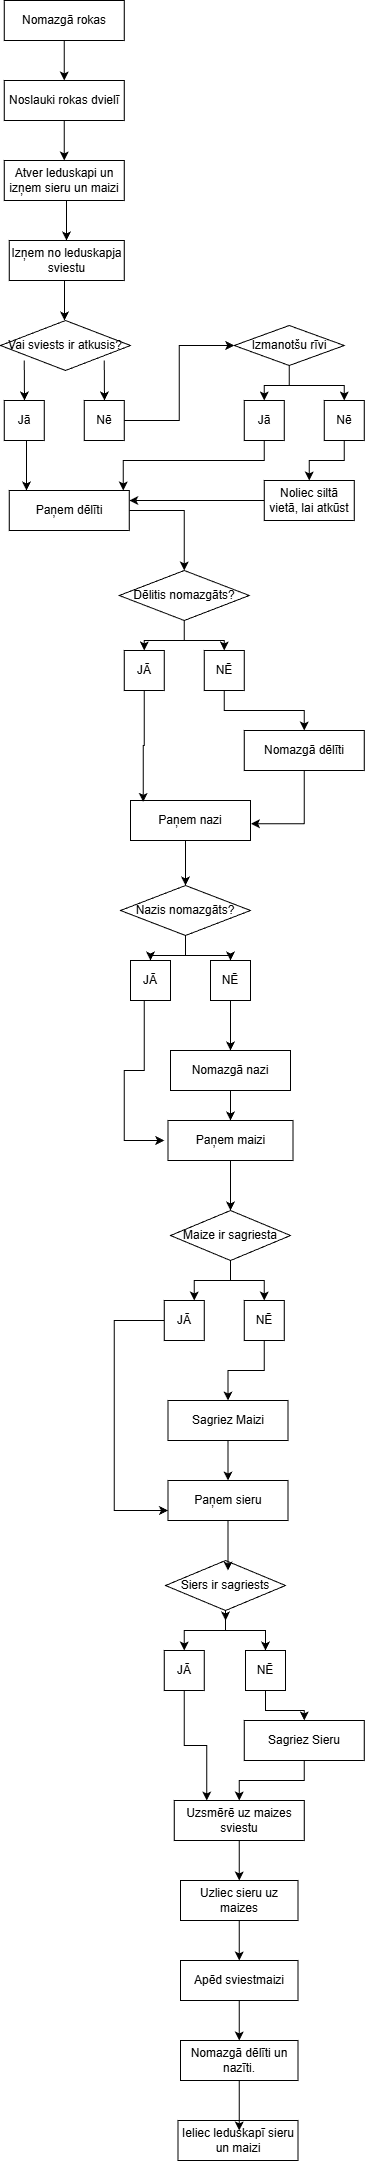

The diagram above was exported from draw.io. Its source (the exported page's mxGraphModel, read from the mxfile embedded in the PNG):
<mxGraphModel dx="2058" dy="1140" grid="1" gridSize="10" guides="1" tooltips="1" connect="1" arrows="1" fold="1" page="1" pageScale="1" pageWidth="1654" pageHeight="2336" math="0" shadow="0">
  <root>
    <mxCell id="0" />
    <mxCell id="1" parent="0" />
    <mxCell id="cHE3NBAxG7uOu0wxZB_4-1" edge="1" parent="1" source="cHE3NBAxG7uOu0wxZB_4-2" style="edgeStyle=orthogonalEdgeStyle;rounded=0;orthogonalLoop=1;jettySize=auto;html=1;entryX=0.5;entryY=0;entryDx=0;entryDy=0;" target="cHE3NBAxG7uOu0wxZB_4-11">
      <mxGeometry relative="1" as="geometry" />
    </mxCell>
    <mxCell id="cHE3NBAxG7uOu0wxZB_4-2" parent="1" style="rounded=0;whiteSpace=wrap;html=1;" value="Nomazgā rokas" vertex="1">
      <mxGeometry height="40" width="120" x="693.75" y="80" as="geometry" />
    </mxCell>
    <mxCell id="cHE3NBAxG7uOu0wxZB_4-3" edge="1" parent="1" source="cHE3NBAxG7uOu0wxZB_4-4" style="edgeStyle=orthogonalEdgeStyle;rounded=0;orthogonalLoop=1;jettySize=auto;html=1;entryX=0.5;entryY=0;entryDx=0;entryDy=0;">
      <mxGeometry relative="1" as="geometry">
        <mxPoint x="873.75" y="650" as="targetPoint" />
      </mxGeometry>
    </mxCell>
    <mxCell id="cHE3NBAxG7uOu0wxZB_4-4" parent="1" style="rounded=0;whiteSpace=wrap;html=1;" value="Paņem dēlīti" vertex="1">
      <mxGeometry height="40" width="120" x="698.75" y="570" as="geometry" />
    </mxCell>
    <mxCell id="cHE3NBAxG7uOu0wxZB_4-5" parent="1" style="rounded=0;whiteSpace=wrap;html=1;" value="Paņem maizi" vertex="1">
      <mxGeometry height="40" width="125" x="857.5" y="1200" as="geometry" />
    </mxCell>
    <mxCell id="cHE3NBAxG7uOu0wxZB_4-6" edge="1" parent="1" source="cHE3NBAxG7uOu0wxZB_4-2" style="edgeStyle=orthogonalEdgeStyle;rounded=0;orthogonalLoop=1;jettySize=auto;html=1;exitX=0.5;exitY=1;exitDx=0;exitDy=0;" target="cHE3NBAxG7uOu0wxZB_4-2">
      <mxGeometry relative="1" as="geometry" />
    </mxCell>
    <mxCell id="cHE3NBAxG7uOu0wxZB_4-7" parent="1" style="rounded=0;whiteSpace=wrap;html=1;" value="JĀ" vertex="1">
      <mxGeometry height="40" width="40" x="813.75" y="730" as="geometry" />
    </mxCell>
    <mxCell id="cHE3NBAxG7uOu0wxZB_4-8" edge="1" parent="1" source="cHE3NBAxG7uOu0wxZB_4-9" style="edgeStyle=orthogonalEdgeStyle;rounded=0;orthogonalLoop=1;jettySize=auto;html=1;entryX=0.5;entryY=0;entryDx=0;entryDy=0;" target="cHE3NBAxG7uOu0wxZB_4-14">
      <mxGeometry relative="1" as="geometry">
        <Array as="points">
          <mxPoint x="913.75" y="790" />
          <mxPoint x="993.75" y="790" />
        </Array>
      </mxGeometry>
    </mxCell>
    <mxCell id="cHE3NBAxG7uOu0wxZB_4-9" parent="1" style="rounded=0;whiteSpace=wrap;html=1;" value="NĒ" vertex="1">
      <mxGeometry height="40" width="40" x="893.75" y="730" as="geometry" />
    </mxCell>
    <mxCell id="cHE3NBAxG7uOu0wxZB_4-10" edge="1" parent="1" source="cHE3NBAxG7uOu0wxZB_4-11" style="edgeStyle=orthogonalEdgeStyle;rounded=0;orthogonalLoop=1;jettySize=auto;html=1;entryX=0.5;entryY=0;entryDx=0;entryDy=0;" target="cHE3NBAxG7uOu0wxZB_4-13">
      <mxGeometry relative="1" as="geometry" />
    </mxCell>
    <mxCell id="cHE3NBAxG7uOu0wxZB_4-11" parent="1" style="rounded=0;whiteSpace=wrap;html=1;" value="Noslauki rokas dvielī" vertex="1">
      <mxGeometry height="40" width="120" x="693.75" y="160" as="geometry" />
    </mxCell>
    <mxCell id="cHE3NBAxG7uOu0wxZB_4-12" edge="1" parent="1" source="cHE3NBAxG7uOu0wxZB_4-13" style="edgeStyle=elbowEdgeStyle;rounded=0;orthogonalLoop=1;jettySize=auto;html=1;entryX=0.5;entryY=0;entryDx=0;entryDy=0;" target="cHE3NBAxG7uOu0wxZB_4-19">
      <mxGeometry relative="1" as="geometry" />
    </mxCell>
    <mxCell id="cHE3NBAxG7uOu0wxZB_4-13" parent="1" style="rounded=0;whiteSpace=wrap;html=1;" value="Atver leduskapi un izņem sieru un maizi" vertex="1">
      <mxGeometry height="40" width="120" x="693.75" y="240" as="geometry" />
    </mxCell>
    <mxCell id="cHE3NBAxG7uOu0wxZB_4-14" parent="1" style="rounded=0;whiteSpace=wrap;html=1;" value="Nomazgā dēlīti" vertex="1">
      <mxGeometry height="40" width="120" x="933.75" y="810" as="geometry" />
    </mxCell>
    <mxCell id="cHE3NBAxG7uOu0wxZB_4-15" edge="1" parent="1" source="cHE3NBAxG7uOu0wxZB_4-5" style="edgeStyle=none;rounded=0;orthogonalLoop=1;jettySize=auto;html=1;entryX=0.5;entryY=0;entryDx=0;entryDy=0;elbow=vertical;" target="cHE3NBAxG7uOu0wxZB_4-48">
      <mxGeometry relative="1" as="geometry">
        <mxPoint x="807.04" y="1299" as="targetPoint" />
      </mxGeometry>
    </mxCell>
    <mxCell id="cHE3NBAxG7uOu0wxZB_4-16" edge="1" parent="1" source="cHE3NBAxG7uOu0wxZB_4-17" style="edgeStyle=orthogonalEdgeStyle;rounded=0;orthogonalLoop=1;jettySize=auto;html=1;entryX=0.5;entryY=0;entryDx=0;entryDy=0;" target="cHE3NBAxG7uOu0wxZB_4-76">
      <mxGeometry relative="1" as="geometry" />
    </mxCell>
    <mxCell id="cHE3NBAxG7uOu0wxZB_4-17" parent="1" style="rounded=0;whiteSpace=wrap;html=1;" value="Sagriez Maizi" vertex="1">
      <mxGeometry height="40" width="120" x="857.5" y="1480" as="geometry" />
    </mxCell>
    <mxCell id="cHE3NBAxG7uOu0wxZB_4-18" edge="1" parent="1" source="cHE3NBAxG7uOu0wxZB_4-19" style="edgeStyle=elbowEdgeStyle;rounded=0;orthogonalLoop=1;jettySize=auto;html=1;entryX=0.5;entryY=0;entryDx=0;entryDy=0;">
      <mxGeometry relative="1" as="geometry">
        <mxPoint x="753.75" y="400" as="targetPoint" />
      </mxGeometry>
    </mxCell>
    <mxCell id="cHE3NBAxG7uOu0wxZB_4-19" parent="1" style="rounded=0;whiteSpace=wrap;html=1;" value="Izņem no leduskapja sviestu" vertex="1">
      <mxGeometry height="40" width="115" x="698.75" y="320" as="geometry" />
    </mxCell>
    <mxCell id="cHE3NBAxG7uOu0wxZB_4-20" edge="1" parent="1" source="cHE3NBAxG7uOu0wxZB_4-21" style="edgeStyle=elbowEdgeStyle;rounded=0;orthogonalLoop=1;jettySize=auto;html=1;" target="cHE3NBAxG7uOu0wxZB_4-4">
      <mxGeometry relative="1" as="geometry" />
    </mxCell>
    <mxCell id="cHE3NBAxG7uOu0wxZB_4-21" parent="1" style="rounded=0;whiteSpace=wrap;html=1;" value="Jā" vertex="1">
      <mxGeometry height="40" width="40" x="693.75" y="480" as="geometry" />
    </mxCell>
    <mxCell id="cHE3NBAxG7uOu0wxZB_4-22" edge="1" parent="1" source="cHE3NBAxG7uOu0wxZB_4-23" style="edgeStyle=orthogonalEdgeStyle;rounded=0;orthogonalLoop=1;jettySize=auto;html=1;entryX=0;entryY=0.5;entryDx=0;entryDy=0;" target="cHE3NBAxG7uOu0wxZB_4-41">
      <mxGeometry relative="1" as="geometry" />
    </mxCell>
    <mxCell id="cHE3NBAxG7uOu0wxZB_4-23" parent="1" style="rounded=0;whiteSpace=wrap;html=1;" value="Nē" vertex="1">
      <mxGeometry height="40" width="40" x="773.75" y="480" as="geometry" />
    </mxCell>
    <mxCell id="cHE3NBAxG7uOu0wxZB_4-24" edge="1" parent="1" style="edgeStyle=elbowEdgeStyle;rounded=0;orthogonalLoop=1;jettySize=auto;html=1;entryX=0.5;entryY=0;entryDx=0;entryDy=0;" target="cHE3NBAxG7uOu0wxZB_4-21">
      <mxGeometry relative="1" as="geometry">
        <mxPoint x="713.75" y="440" as="sourcePoint" />
      </mxGeometry>
    </mxCell>
    <mxCell id="cHE3NBAxG7uOu0wxZB_4-25" edge="1" parent="1" style="edgeStyle=elbowEdgeStyle;rounded=0;orthogonalLoop=1;jettySize=auto;html=1;entryX=0.5;entryY=0;entryDx=0;entryDy=0;" target="cHE3NBAxG7uOu0wxZB_4-23">
      <mxGeometry relative="1" as="geometry">
        <mxPoint x="793.75" y="440" as="sourcePoint" />
      </mxGeometry>
    </mxCell>
    <mxCell id="cHE3NBAxG7uOu0wxZB_4-26" edge="1" parent="1" source="cHE3NBAxG7uOu0wxZB_4-27" style="edgeStyle=orthogonalEdgeStyle;rounded=0;orthogonalLoop=1;jettySize=auto;html=1;entryX=1;entryY=0.25;entryDx=0;entryDy=0;" target="cHE3NBAxG7uOu0wxZB_4-4">
      <mxGeometry relative="1" as="geometry" />
    </mxCell>
    <mxCell id="cHE3NBAxG7uOu0wxZB_4-27" parent="1" style="rounded=0;whiteSpace=wrap;html=1;" value="Noliec siltā vietā, lai atkūst" vertex="1">
      <mxGeometry height="40" width="90" x="953.75" y="560" as="geometry" />
    </mxCell>
    <mxCell id="cHE3NBAxG7uOu0wxZB_4-28" edge="1" parent="1" source="cHE3NBAxG7uOu0wxZB_4-29" style="edgeStyle=orthogonalEdgeStyle;rounded=0;orthogonalLoop=1;jettySize=auto;html=1;entryX=0.5;entryY=0;entryDx=0;entryDy=0;" target="cHE3NBAxG7uOu0wxZB_4-31">
      <mxGeometry relative="1" as="geometry" />
    </mxCell>
    <mxCell id="cHE3NBAxG7uOu0wxZB_4-29" parent="1" style="rounded=0;whiteSpace=wrap;html=1;" value="Sagriez Sieru" vertex="1">
      <mxGeometry height="40" width="120" x="933.75" y="1800" as="geometry" />
    </mxCell>
    <mxCell id="cHE3NBAxG7uOu0wxZB_4-30" edge="1" parent="1" source="cHE3NBAxG7uOu0wxZB_4-31" style="edgeStyle=orthogonalEdgeStyle;rounded=0;orthogonalLoop=1;jettySize=auto;html=1;entryX=0.5;entryY=0;entryDx=0;entryDy=0;" target="cHE3NBAxG7uOu0wxZB_4-33">
      <mxGeometry relative="1" as="geometry" />
    </mxCell>
    <mxCell id="cHE3NBAxG7uOu0wxZB_4-31" parent="1" style="rounded=0;whiteSpace=wrap;html=1;" value="Uzsmērē uz maizes sviestu" vertex="1">
      <mxGeometry height="40" width="130" x="863.75" y="1880" as="geometry" />
    </mxCell>
    <mxCell id="cHE3NBAxG7uOu0wxZB_4-32" edge="1" parent="1" source="cHE3NBAxG7uOu0wxZB_4-33" style="edgeStyle=none;rounded=0;orthogonalLoop=1;jettySize=auto;html=1;entryX=0.5;entryY=0;entryDx=0;entryDy=0;" target="cHE3NBAxG7uOu0wxZB_4-35">
      <mxGeometry relative="1" as="geometry" />
    </mxCell>
    <mxCell id="cHE3NBAxG7uOu0wxZB_4-33" parent="1" style="rounded=0;whiteSpace=wrap;html=1;" value="Uzliec sieru uz maizes" vertex="1">
      <mxGeometry height="40" width="117.5" x="870" y="1960" as="geometry" />
    </mxCell>
    <mxCell id="cHE3NBAxG7uOu0wxZB_4-34" edge="1" parent="1" source="cHE3NBAxG7uOu0wxZB_4-35" style="edgeStyle=orthogonalEdgeStyle;rounded=0;orthogonalLoop=1;jettySize=auto;html=1;entryX=0.5;entryY=0;entryDx=0;entryDy=0;" target="cHE3NBAxG7uOu0wxZB_4-36">
      <mxGeometry relative="1" as="geometry" />
    </mxCell>
    <mxCell id="cHE3NBAxG7uOu0wxZB_4-35" parent="1" style="rounded=0;whiteSpace=wrap;html=1;" value="Apēd sviestmaizi" vertex="1">
      <mxGeometry height="40" width="117.5" x="870" y="2040" as="geometry" />
    </mxCell>
    <mxCell id="cHE3NBAxG7uOu0wxZB_4-36" parent="1" style="rounded=0;whiteSpace=wrap;html=1;" value="Nomazgā dēlīti un nazīti." vertex="1">
      <mxGeometry height="40" width="117.5" x="870" y="2120" as="geometry" />
    </mxCell>
    <mxCell id="cHE3NBAxG7uOu0wxZB_4-37" parent="1" style="rounded=0;whiteSpace=wrap;html=1;" value="Ieliec leduskapī sieru un maizi" vertex="1">
      <mxGeometry height="40" width="120" x="867.5" y="2200" as="geometry" />
    </mxCell>
    <mxCell id="cHE3NBAxG7uOu0wxZB_4-38" parent="1" style="rhombus;whiteSpace=wrap;html=1;" value="Vai sviests ir atkusis?" vertex="1">
      <mxGeometry height="50" width="130" x="690" y="400" as="geometry" />
    </mxCell>
    <mxCell id="cHE3NBAxG7uOu0wxZB_4-39" edge="1" parent="1" source="cHE3NBAxG7uOu0wxZB_4-41" style="edgeStyle=orthogonalEdgeStyle;rounded=0;orthogonalLoop=1;jettySize=auto;html=1;entryX=0.5;entryY=0;entryDx=0;entryDy=0;" target="cHE3NBAxG7uOu0wxZB_4-42">
      <mxGeometry relative="1" as="geometry" />
    </mxCell>
    <mxCell id="cHE3NBAxG7uOu0wxZB_4-40" edge="1" parent="1" source="cHE3NBAxG7uOu0wxZB_4-41" style="edgeStyle=orthogonalEdgeStyle;rounded=0;orthogonalLoop=1;jettySize=auto;html=1;entryX=0.5;entryY=0;entryDx=0;entryDy=0;" target="cHE3NBAxG7uOu0wxZB_4-44">
      <mxGeometry relative="1" as="geometry" />
    </mxCell>
    <mxCell id="cHE3NBAxG7uOu0wxZB_4-41" parent="1" style="rhombus;whiteSpace=wrap;html=1;" value="Izmanotšu rīvi" vertex="1">
      <mxGeometry height="40" width="110" x="923.75" y="405" as="geometry" />
    </mxCell>
    <mxCell id="cHE3NBAxG7uOu0wxZB_4-42" parent="1" style="rounded=0;whiteSpace=wrap;html=1;" value="Jā" vertex="1">
      <mxGeometry height="40" width="40" x="933.75" y="480" as="geometry" />
    </mxCell>
    <mxCell id="cHE3NBAxG7uOu0wxZB_4-43" edge="1" parent="1" source="cHE3NBAxG7uOu0wxZB_4-44" style="edgeStyle=orthogonalEdgeStyle;rounded=0;orthogonalLoop=1;jettySize=auto;html=1;entryX=0.5;entryY=0;entryDx=0;entryDy=0;" target="cHE3NBAxG7uOu0wxZB_4-27">
      <mxGeometry relative="1" as="geometry" />
    </mxCell>
    <mxCell id="cHE3NBAxG7uOu0wxZB_4-44" parent="1" style="rounded=0;whiteSpace=wrap;html=1;" value="Nē" vertex="1">
      <mxGeometry height="40" width="40" x="1013.75" y="480" as="geometry" />
    </mxCell>
    <mxCell id="cHE3NBAxG7uOu0wxZB_4-45" edge="1" parent="1" source="cHE3NBAxG7uOu0wxZB_4-42" style="edgeStyle=orthogonalEdgeStyle;rounded=0;orthogonalLoop=1;jettySize=auto;html=1;entryX=0.95;entryY=0;entryDx=0;entryDy=0;entryPerimeter=0;" target="cHE3NBAxG7uOu0wxZB_4-4">
      <mxGeometry relative="1" as="geometry">
        <Array as="points">
          <mxPoint x="953.75" y="540" />
          <mxPoint x="812.75" y="540" />
        </Array>
      </mxGeometry>
    </mxCell>
    <mxCell id="cHE3NBAxG7uOu0wxZB_4-46" edge="1" parent="1" source="cHE3NBAxG7uOu0wxZB_4-48" style="edgeStyle=orthogonalEdgeStyle;rounded=0;orthogonalLoop=1;jettySize=auto;html=1;entryX=0.75;entryY=0;entryDx=0;entryDy=0;" target="cHE3NBAxG7uOu0wxZB_4-50">
      <mxGeometry relative="1" as="geometry" />
    </mxCell>
    <mxCell id="cHE3NBAxG7uOu0wxZB_4-47" edge="1" parent="1" source="cHE3NBAxG7uOu0wxZB_4-48" style="edgeStyle=orthogonalEdgeStyle;rounded=0;orthogonalLoop=1;jettySize=auto;html=1;entryX=0.5;entryY=0;entryDx=0;entryDy=0;" target="cHE3NBAxG7uOu0wxZB_4-52">
      <mxGeometry relative="1" as="geometry" />
    </mxCell>
    <mxCell id="cHE3NBAxG7uOu0wxZB_4-48" parent="1" style="rhombus;whiteSpace=wrap;html=1;" value="Maize ir sagriesta" vertex="1">
      <mxGeometry height="50" width="120" x="860" y="1290" as="geometry" />
    </mxCell>
    <mxCell id="cHE3NBAxG7uOu0wxZB_4-49" edge="1" parent="1" source="cHE3NBAxG7uOu0wxZB_4-50" style="edgeStyle=orthogonalEdgeStyle;rounded=0;orthogonalLoop=1;jettySize=auto;html=1;entryX=0;entryY=0.75;entryDx=0;entryDy=0;" target="cHE3NBAxG7uOu0wxZB_4-76">
      <mxGeometry relative="1" as="geometry">
        <Array as="points">
          <mxPoint x="803.75" y="1400" />
          <mxPoint x="803.75" y="1590" />
        </Array>
      </mxGeometry>
    </mxCell>
    <mxCell id="cHE3NBAxG7uOu0wxZB_4-50" parent="1" style="rounded=0;whiteSpace=wrap;html=1;" value="JĀ" vertex="1">
      <mxGeometry height="40" width="40" x="853.75" y="1380" as="geometry" />
    </mxCell>
    <mxCell id="cHE3NBAxG7uOu0wxZB_4-51" edge="1" parent="1" source="cHE3NBAxG7uOu0wxZB_4-52" style="edgeStyle=orthogonalEdgeStyle;rounded=0;orthogonalLoop=1;jettySize=auto;html=1;entryX=0.5;entryY=0;entryDx=0;entryDy=0;" target="cHE3NBAxG7uOu0wxZB_4-17">
      <mxGeometry relative="1" as="geometry" />
    </mxCell>
    <mxCell id="cHE3NBAxG7uOu0wxZB_4-52" parent="1" style="rounded=0;whiteSpace=wrap;html=1;" value="NĒ" vertex="1">
      <mxGeometry height="40" width="40" x="933.75" y="1380" as="geometry" />
    </mxCell>
    <mxCell id="cHE3NBAxG7uOu0wxZB_4-53" edge="1" parent="1" source="cHE3NBAxG7uOu0wxZB_4-56" style="edgeStyle=orthogonalEdgeStyle;rounded=0;orthogonalLoop=1;jettySize=auto;html=1;entryX=0.5;entryY=0;entryDx=0;entryDy=0;" target="cHE3NBAxG7uOu0wxZB_4-60">
      <mxGeometry relative="1" as="geometry" />
    </mxCell>
    <mxCell id="cHE3NBAxG7uOu0wxZB_4-54" edge="1" parent="1" source="cHE3NBAxG7uOu0wxZB_4-56" style="edgeStyle=orthogonalEdgeStyle;rounded=0;orthogonalLoop=1;jettySize=auto;html=1;entryX=0.5;entryY=0;entryDx=0;entryDy=0;" target="cHE3NBAxG7uOu0wxZB_4-58">
      <mxGeometry relative="1" as="geometry" />
    </mxCell>
    <mxCell id="cHE3NBAxG7uOu0wxZB_4-55" edge="1" parent="1" source="cHE3NBAxG7uOu0wxZB_4-56" style="edgeStyle=orthogonalEdgeStyle;rounded=0;orthogonalLoop=1;jettySize=auto;html=1;exitX=0.5;exitY=1;exitDx=0;exitDy=0;">
      <mxGeometry relative="1" as="geometry">
        <mxPoint x="915.1029411764707" y="1700" as="targetPoint" />
      </mxGeometry>
    </mxCell>
    <mxCell id="cHE3NBAxG7uOu0wxZB_4-56" parent="1" style="rhombus;whiteSpace=wrap;html=1;" value="Siers ir sagriests" vertex="1">
      <mxGeometry height="50" width="120" x="855" y="1640" as="geometry" />
    </mxCell>
    <mxCell id="cHE3NBAxG7uOu0wxZB_4-57" edge="1" parent="1" source="cHE3NBAxG7uOu0wxZB_4-58" style="edgeStyle=orthogonalEdgeStyle;rounded=0;orthogonalLoop=1;jettySize=auto;html=1;" target="cHE3NBAxG7uOu0wxZB_4-29">
      <mxGeometry relative="1" as="geometry" />
    </mxCell>
    <mxCell id="cHE3NBAxG7uOu0wxZB_4-58" parent="1" style="rounded=0;whiteSpace=wrap;html=1;" value="NĒ" vertex="1">
      <mxGeometry height="40" width="40" x="935" y="1730" as="geometry" />
    </mxCell>
    <mxCell id="cHE3NBAxG7uOu0wxZB_4-59" edge="1" parent="1" source="cHE3NBAxG7uOu0wxZB_4-60" style="edgeStyle=orthogonalEdgeStyle;rounded=0;orthogonalLoop=1;jettySize=auto;html=1;entryX=0.25;entryY=0;entryDx=0;entryDy=0;" target="cHE3NBAxG7uOu0wxZB_4-31">
      <mxGeometry relative="1" as="geometry" />
    </mxCell>
    <mxCell id="cHE3NBAxG7uOu0wxZB_4-60" parent="1" style="rounded=0;whiteSpace=wrap;html=1;" value="JĀ" vertex="1">
      <mxGeometry height="40" width="40" x="853.75" y="1730" as="geometry" />
    </mxCell>
    <mxCell id="cHE3NBAxG7uOu0wxZB_4-61" edge="1" parent="1" source="cHE3NBAxG7uOu0wxZB_4-63" style="edgeStyle=orthogonalEdgeStyle;rounded=0;orthogonalLoop=1;jettySize=auto;html=1;entryX=0.5;entryY=0;entryDx=0;entryDy=0;" target="cHE3NBAxG7uOu0wxZB_4-7">
      <mxGeometry relative="1" as="geometry" />
    </mxCell>
    <mxCell id="cHE3NBAxG7uOu0wxZB_4-62" edge="1" parent="1" source="cHE3NBAxG7uOu0wxZB_4-63" style="edgeStyle=orthogonalEdgeStyle;rounded=0;orthogonalLoop=1;jettySize=auto;html=1;entryX=0.5;entryY=0;entryDx=0;entryDy=0;" target="cHE3NBAxG7uOu0wxZB_4-9">
      <mxGeometry relative="1" as="geometry" />
    </mxCell>
    <mxCell id="cHE3NBAxG7uOu0wxZB_4-63" parent="1" style="rhombus;whiteSpace=wrap;html=1;" value="Dēlitis nomazgāts?" vertex="1">
      <mxGeometry height="50" width="130" x="808.75" y="650" as="geometry" />
    </mxCell>
    <mxCell id="cHE3NBAxG7uOu0wxZB_4-64" edge="1" parent="1" source="cHE3NBAxG7uOu0wxZB_4-65" style="edgeStyle=orthogonalEdgeStyle;rounded=0;orthogonalLoop=1;jettySize=auto;html=1;entryX=0.5;entryY=0;entryDx=0;entryDy=0;" target="cHE3NBAxG7uOu0wxZB_4-68">
      <mxGeometry relative="1" as="geometry">
        <Array as="points">
          <mxPoint x="875" y="930" />
          <mxPoint x="875" y="930" />
        </Array>
      </mxGeometry>
    </mxCell>
    <mxCell id="cHE3NBAxG7uOu0wxZB_4-65" parent="1" style="whiteSpace=wrap;html=1;" value="Paņem nazi" vertex="1">
      <mxGeometry height="40" width="120" x="820" y="880" as="geometry" />
    </mxCell>
    <mxCell id="cHE3NBAxG7uOu0wxZB_4-66" edge="1" parent="1" source="cHE3NBAxG7uOu0wxZB_4-68" style="edgeStyle=orthogonalEdgeStyle;rounded=0;orthogonalLoop=1;jettySize=auto;html=1;entryX=0.5;entryY=0;entryDx=0;entryDy=0;" target="cHE3NBAxG7uOu0wxZB_4-70">
      <mxGeometry relative="1" as="geometry" />
    </mxCell>
    <mxCell id="cHE3NBAxG7uOu0wxZB_4-67" edge="1" parent="1" source="cHE3NBAxG7uOu0wxZB_4-68" style="edgeStyle=orthogonalEdgeStyle;rounded=0;orthogonalLoop=1;jettySize=auto;html=1;entryX=0.5;entryY=0;entryDx=0;entryDy=0;" target="cHE3NBAxG7uOu0wxZB_4-72">
      <mxGeometry relative="1" as="geometry" />
    </mxCell>
    <mxCell id="cHE3NBAxG7uOu0wxZB_4-68" parent="1" style="rhombus;whiteSpace=wrap;html=1;" value="Nazis nomazgāts?" vertex="1">
      <mxGeometry height="50" width="130" x="810" y="965" as="geometry" />
    </mxCell>
    <mxCell id="cHE3NBAxG7uOu0wxZB_4-69" edge="1" parent="1" source="cHE3NBAxG7uOu0wxZB_4-70" style="edgeStyle=orthogonalEdgeStyle;rounded=0;orthogonalLoop=1;jettySize=auto;html=1;">
      <mxGeometry relative="1" as="geometry">
        <Array as="points">
          <mxPoint x="833.75" y="1150" />
          <mxPoint x="813.75" y="1150" />
          <mxPoint x="813.75" y="1220" />
        </Array>
        <mxPoint x="853.75" y="1220" as="targetPoint" />
      </mxGeometry>
    </mxCell>
    <mxCell id="cHE3NBAxG7uOu0wxZB_4-70" parent="1" style="rounded=0;whiteSpace=wrap;html=1;" value="JĀ" vertex="1">
      <mxGeometry height="40" width="40" x="820" y="1040" as="geometry" />
    </mxCell>
    <mxCell id="cHE3NBAxG7uOu0wxZB_4-71" edge="1" parent="1" source="cHE3NBAxG7uOu0wxZB_4-72" style="edgeStyle=orthogonalEdgeStyle;rounded=0;orthogonalLoop=1;jettySize=auto;html=1;entryX=0.5;entryY=0;entryDx=0;entryDy=0;" target="cHE3NBAxG7uOu0wxZB_4-75">
      <mxGeometry relative="1" as="geometry" />
    </mxCell>
    <mxCell id="cHE3NBAxG7uOu0wxZB_4-72" parent="1" style="rounded=0;whiteSpace=wrap;html=1;" value="NĒ" vertex="1">
      <mxGeometry height="40" width="40" x="900" y="1040" as="geometry" />
    </mxCell>
    <mxCell id="cHE3NBAxG7uOu0wxZB_4-73" edge="1" parent="1" source="cHE3NBAxG7uOu0wxZB_4-14" style="edgeStyle=orthogonalEdgeStyle;rounded=0;orthogonalLoop=1;jettySize=auto;html=1;entryX=1.004;entryY=0.58;entryDx=0;entryDy=0;entryPerimeter=0;" target="cHE3NBAxG7uOu0wxZB_4-65">
      <mxGeometry relative="1" as="geometry" />
    </mxCell>
    <mxCell id="cHE3NBAxG7uOu0wxZB_4-74" edge="1" parent="1" source="cHE3NBAxG7uOu0wxZB_4-75" style="edgeStyle=orthogonalEdgeStyle;rounded=0;orthogonalLoop=1;jettySize=auto;html=1;entryX=0.5;entryY=0;entryDx=0;entryDy=0;" target="cHE3NBAxG7uOu0wxZB_4-5">
      <mxGeometry relative="1" as="geometry" />
    </mxCell>
    <mxCell id="cHE3NBAxG7uOu0wxZB_4-75" parent="1" style="rounded=0;whiteSpace=wrap;html=1;" value="Nomazgā nazi" vertex="1">
      <mxGeometry height="40" width="120" x="860" y="1130" as="geometry" />
    </mxCell>
    <mxCell id="cHE3NBAxG7uOu0wxZB_4-76" parent="1" style="rounded=0;whiteSpace=wrap;html=1;" value="Paņem sieru" vertex="1">
      <mxGeometry height="40" width="120" x="857.5" y="1560" as="geometry" />
    </mxCell>
    <mxCell id="cHE3NBAxG7uOu0wxZB_4-77" edge="1" parent="1" source="cHE3NBAxG7uOu0wxZB_4-76" style="edgeStyle=orthogonalEdgeStyle;rounded=0;orthogonalLoop=1;jettySize=auto;html=1;entryX=0.521;entryY=0.2;entryDx=0;entryDy=0;entryPerimeter=0;" target="cHE3NBAxG7uOu0wxZB_4-56">
      <mxGeometry relative="1" as="geometry" />
    </mxCell>
    <mxCell id="cHE3NBAxG7uOu0wxZB_4-78" edge="1" parent="1" source="cHE3NBAxG7uOu0wxZB_4-36" style="edgeStyle=orthogonalEdgeStyle;rounded=0;orthogonalLoop=1;jettySize=auto;html=1;entryX=0.51;entryY=0.25;entryDx=0;entryDy=0;entryPerimeter=0;" target="cHE3NBAxG7uOu0wxZB_4-37">
      <mxGeometry relative="1" as="geometry" />
    </mxCell>
    <mxCell id="cHE3NBAxG7uOu0wxZB_4-79" edge="1" parent="1" source="cHE3NBAxG7uOu0wxZB_4-7" style="edgeStyle=orthogonalEdgeStyle;rounded=0;orthogonalLoop=1;jettySize=auto;html=1;entryX=0.106;entryY=0.034;entryDx=0;entryDy=0;entryPerimeter=0;" target="cHE3NBAxG7uOu0wxZB_4-65">
      <mxGeometry relative="1" as="geometry" />
    </mxCell>
  </root>
</mxGraphModel>